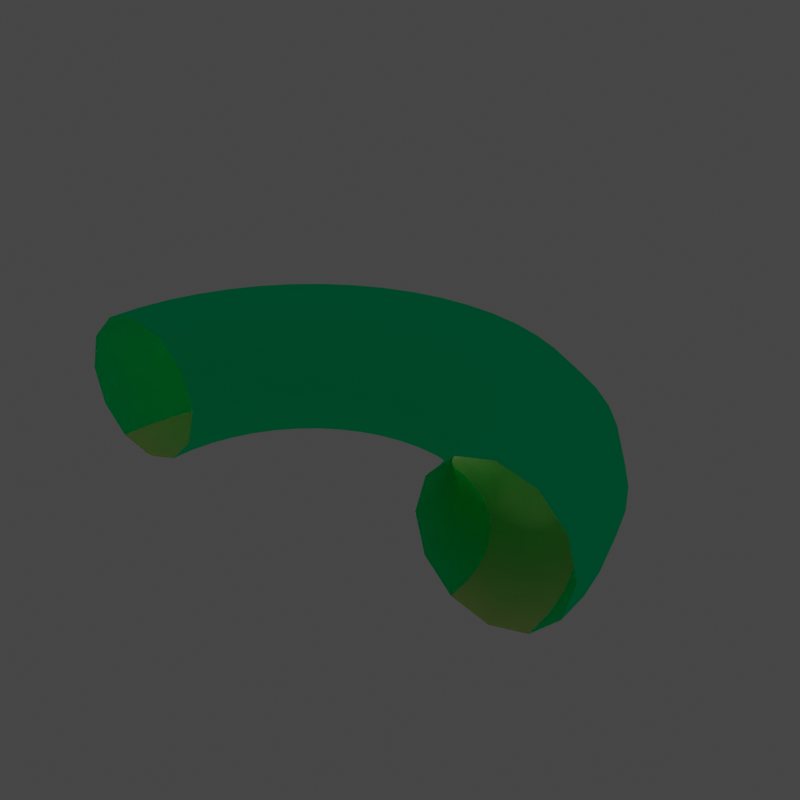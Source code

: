 # Source: room1.temp.001.blend  (saved by Blender 2.81.16; exported with 4.5.12 LTS)
import bpy
from mathutils import Matrix  # noqa: F401  (used for matrix-valued properties, if any)

bpy.ops.wm.read_factory_settings(use_empty=True)
scene = bpy.context.scene
scene.name = 'Scene'

# ---- collections
col_collection = bpy.data.collections.new('Collection'); scene.collection.children.link(col_collection)

# ---- materials (node trees are filled in below, after node groups)
mat_walls = bpy.data.materials.new('walls')
mat_walls.use_transparent_shadow = False
mat_walls.diffuse_color = (0.1107, 0.1011, 0.07545, 1.0)
mat_floor = bpy.data.materials.new('floor')
mat_floor.use_transparent_shadow = False
mat_floor.diffuse_color = (1.0, 1.0, 1.0, 1.0)

# ---- material node trees
mat_walls.use_nodes = True; mat_walls.node_tree.nodes.clear()
_N = mat_walls.node_tree.nodes; _L = mat_walls.node_tree.links
n0 = _N.new('ShaderNodeOutputMaterial'); n0.name = 'Material Output'; n0.location = (1250, 0)
n1 = _N.new('ShaderNodeBsdfPrincipled'); n1.name = 'Principled BSDF'; n1.location = (0, 0)
n1.distribution = 'GGX'
n1.subsurface_method = 'BURLEY'
n1.inputs[0].default_value = (0.0, 1.0, 0.3897, 1.0)
n1.inputs[2].default_value = 0.1195
n1.inputs[3].default_value = 1.45
n1.inputs[13].default_value = 0.0
n1.inputs[27].default_value = (0.0, 0.0, 0.0, 1.0)
n1.inputs[28].default_value = 1.0
_L.new(n1.outputs[0], n0.inputs[0])
n0.is_active_output = True
mat_floor.use_nodes = True; mat_floor.node_tree.nodes.clear()
_N = mat_floor.node_tree.nodes; _L = mat_floor.node_tree.links
n0 = _N.new('ShaderNodeOutputMaterial'); n0.name = 'Material Output'; n0.location = (1250, 0)
n1 = _N.new('ShaderNodeBsdfPrincipled'); n1.name = 'Principled BSDF'; n1.location = (0, 0)
n1.distribution = 'GGX'
n1.subsurface_method = 'BURLEY'
n1.inputs[0].default_value = (1.0, 0.8778, 0.4048, 1.0)
n1.inputs[2].default_value = 0.6575
n1.inputs[3].default_value = 1.45
n1.inputs[13].default_value = 0.0
n1.inputs[27].default_value = (0.0, 0.0, 0.0, 1.0)
n1.inputs[28].default_value = 1.0
_L.new(n1.outputs[0], n0.inputs[0])
n0.is_active_output = True

# ---- world
world_world = bpy.data.worlds.new('World'); scene.world = world_world
world_world.use_nodes = True; world_world.node_tree.nodes.clear()
_N = world_world.node_tree.nodes; _L = world_world.node_tree.links
n0 = _N.new('ShaderNodeOutputWorld'); n0.name = 'World Output'; n0.location = (300, 300)
n1 = _N.new('ShaderNodeBackground'); n1.name = 'Background'; n1.location = (10, 300)
n1.inputs[0].default_value = (0.05088, 0.05088, 0.05088, 1.0)
_L.new(n1.outputs[0], n0.inputs[0])
n0.is_active_output = True
world_world.color = (0.05088, 0.05088, 0.05088)
world_world.use_sun_shadow = False
world_world.sun_shadow_jitter_overblur = 0.0

# ---- lights
light_point_004 = bpy.data.lights.new('Point.004', 'SPOT')
light_point_004.transmission_factor = 0.0
light_point_004.energy = 73.9
light_point_004.shadow_soft_size = 0.25
light_point_004.shadow_maximum_resolution = 0.006
light_point_004.use_absolute_resolution = True
light_point_004.spot_size = 0.6024
light_point_009 = bpy.data.lights.new('Point.009', 'POINT')
light_point_009.transmission_factor = 0.0
light_point_009.energy = 206.3
light_point_009.shadow_soft_size = 0.25
light_point_009.shadow_maximum_resolution = 0.006
light_point_009.use_absolute_resolution = True
light_point_012 = bpy.data.lights.new('Point.012', 'SPOT')
light_point_012.transmission_factor = 0.0
light_point_012.cutoff_distance = 50.86
light_point_012.energy = 120.0
light_point_012.shadow_soft_size = 1.37
light_point_012.shadow_maximum_resolution = 0.006
light_point_012.use_absolute_resolution = True
light_point_012.spot_blend = 0.3141
light_point_012.spot_size = 0.6024
light_point_013 = bpy.data.lights.new('Point.013', 'SPOT')
light_point_013.transmission_factor = 0.0
light_point_013.energy = 71.5
light_point_013.shadow_soft_size = 0.25
light_point_013.shadow_maximum_resolution = 0.006
light_point_013.use_absolute_resolution = True
light_point_013.spot_size = 0.6024
light_point_017 = bpy.data.lights.new('Point.017', 'SPOT')
light_point_017.transmission_factor = 0.0
light_point_017.energy = 73.9
light_point_017.shadow_soft_size = 0.25
light_point_017.shadow_maximum_resolution = 0.006
light_point_017.use_absolute_resolution = True
light_point_017.spot_size = 0.6024
light_point_000 = bpy.data.lights.new('Point.000', 'SPOT')
light_point_000.transmission_factor = 0.0
light_point_000.energy = 73.9
light_point_000.shadow_soft_size = 0.25
light_point_000.shadow_maximum_resolution = 0.006
light_point_000.use_absolute_resolution = True
light_point_000.spot_size = 0.6024
light_point_001 = bpy.data.lights.new('Point.001', 'SPOT')
light_point_001.transmission_factor = 0.0
light_point_001.energy = 77.7
light_point_001.shadow_soft_size = 0.25
light_point_001.shadow_maximum_resolution = 0.006
light_point_001.use_absolute_resolution = True
light_point_001.spot_blend = 0.3141
light_point_001.spot_size = 0.6024
light_point_002 = bpy.data.lights.new('Point.002', 'SPOT')
light_point_002.transmission_factor = 0.0
light_point_002.energy = 71.5
light_point_002.shadow_soft_size = 0.25
light_point_002.shadow_maximum_resolution = 0.006
light_point_002.use_absolute_resolution = True
light_point_002.spot_size = 0.6024
light_point_003 = bpy.data.lights.new('Point.003', 'POINT')
light_point_003.transmission_factor = 0.0
light_point_003.energy = 206.3
light_point_003.shadow_soft_size = 0.25
light_point_003.shadow_maximum_resolution = 0.006
light_point_003.use_absolute_resolution = True
light_point_005 = bpy.data.lights.new('Point.005', 'POINT')
light_point_005.transmission_factor = 0.0
light_point_005.energy = 206.3
light_point_005.shadow_soft_size = 0.25
light_point_005.shadow_maximum_resolution = 0.006
light_point_005.use_absolute_resolution = True
light_point_006 = bpy.data.lights.new('Point.006', 'POINT')
light_point_006.transmission_factor = 0.0
light_point_006.energy = 206.3
light_point_006.shadow_soft_size = 0.25
light_point_006.shadow_maximum_resolution = 0.006
light_point_006.use_absolute_resolution = True

# ---- meshes
me_torus = bpy.data.meshes.new('Torus')
me_torus.from_pydata([(1.63, 0.0, 0.0), (1.572, 0.0, 0.215), (1.415, 0.0, 0.3724), (1.2, 0.0, 0.43), (0.985, 0.0, 0.3724), (0.8276, 0.0, 0.215), (0.77, 0.0, 5.266e-17), (0.8276, 0.0, -0.215), (0.985, 0.0, -0.3724), (1.2, 0.0, -0.43), (1.415, 0.0, -0.3724), (1.572, 0.0, -0.215), (-1.63, 1.425e-07, 0.0), (-1.572, 1.375e-07, 0.215), (-1.415, 1.237e-07, 0.3724), (-1.2, 1.049e-07, 0.43), (-0.985, 8.611e-08, 0.3724), (-0.8276, 7.235e-08, 0.215), (-0.77, 6.732e-08, 5.266e-17), (-0.8276, 7.235e-08, -0.215), (-0.985, 8.611e-08, -0.3724), (-1.2, 1.049e-07, -0.43), (-1.415, 1.237e-07, -0.3724), (-1.572, 1.375e-07, -0.215), (-1.616, -0.2128, 0.0), (-1.559, -0.2052, 0.215), (-1.403, -0.1847, 0.3724), (-1.19, -0.1566, 0.43), (-0.9766, -0.1286, 0.3724), (-0.8205, -0.108, 0.215), (-0.7634, -0.1005, 5.266e-17), (-0.8205, -0.108, -0.215), (-0.9766, -0.1286, -0.3724), (-1.19, -0.1566, -0.43), (-1.403, -0.1847, -0.3724), (-1.559, -0.2052, -0.215), (-1.574, -0.4219, 0.0), (-1.519, -0.407, 0.215), (-1.367, -0.3662, 0.3724), (-1.159, -0.3106, 0.43), (-0.9514, -0.2549, 0.3724), (-0.7994, -0.2142, 0.215), (-0.7438, -0.1993, 5.266e-17), (-0.7994, -0.2142, -0.215), (-0.9514, -0.2549, -0.3724), (-1.159, -0.3106, -0.43), (-1.367, -0.3662, -0.3724), (-1.519, -0.407, -0.215), (-1.506, -0.6238, 0.0), (-1.453, -0.6017, 0.215), (-1.307, -0.5415, 0.3724), (-1.109, -0.4592, 0.43), (-0.91, -0.3769, 0.3724), (-0.7646, -0.3167, 0.215), (-0.7114, -0.2947, 5.266e-17), (-0.7646, -0.3167, -0.215), (-0.91, -0.3769, -0.3724), (-1.109, -0.4592, -0.43), (-1.307, -0.5415, -0.3724), (-1.453, -0.6017, -0.215), (-1.412, -0.815, 0.0), (-1.362, -0.7862, 0.215), (-1.225, -0.7075, 0.3724), (-1.039, -0.6, 0.43), (-0.853, -0.4925, 0.3724), (-0.7167, -0.4138, 0.215), (-0.6668, -0.385, 5.266e-17), (-0.7167, -0.4138, -0.215), (-0.853, -0.4925, -0.3724), (-1.039, -0.6, -0.43), (-1.225, -0.7075, -0.3724), (-1.362, -0.7862, -0.215), (-1.293, -0.9923, 0.0), (-1.247, -0.9572, 0.215), (-1.123, -0.8614, 0.3724), (-0.952, -0.7305, 0.43), (-0.7815, -0.5996, 0.3724), (-0.6566, -0.5038, 0.215), (-0.6109, -0.4687, 5.266e-17), (-0.6566, -0.5038, -0.215), (-0.7815, -0.5996, -0.3724), (-0.952, -0.7305, -0.43), (-1.123, -0.8614, -0.3724), (-1.247, -0.9572, -0.215), (-1.153, -1.153, 0.0), (-1.112, -1.112, 0.215), (-1.001, -1.001, 0.3724), (-0.8485, -0.8485, 0.43), (-0.6965, -0.6965, 0.3724), (-0.5852, -0.5852, 0.215), (-0.5445, -0.5445, 5.266e-17), (-0.5852, -0.5852, -0.215), (-0.6965, -0.6965, -0.3724), (-0.8485, -0.8485, -0.43), (-1.001, -1.001, -0.3724), (-1.112, -1.112, -0.215), (-0.9923, -1.293, 0.0), (-0.9572, -1.247, 0.215), (-0.8614, -1.123, 0.3724), (-0.7305, -0.952, 0.43), (-0.5996, -0.7815, 0.3724), (-0.5038, -0.6566, 0.215), (-0.4687, -0.6109, 5.266e-17), (-0.5038, -0.6566, -0.215), (-0.5996, -0.7815, -0.3724), (-0.7305, -0.952, -0.43), (-0.8614, -1.123, -0.3724), (-0.9572, -1.247, -0.215), (-0.815, -1.412, 0.0), (-0.7862, -1.362, 0.215), (-0.7075, -1.225, 0.3724), (-0.6, -1.039, 0.43), (-0.4925, -0.853, 0.3724), (-0.4138, -0.7167, 0.215), (-0.385, -0.6668, 5.266e-17), (-0.4138, -0.7167, -0.215), (-0.4925, -0.853, -0.3724), (-0.6, -1.039, -0.43), (-0.7075, -1.225, -0.3724), (-0.7862, -1.362, -0.215), (-0.6238, -1.506, 0.0), (-0.6017, -1.453, 0.215), (-0.5415, -1.307, 0.3724), (-0.4592, -1.109, 0.43), (-0.3769, -0.91, 0.3724), (-0.3167, -0.7646, 0.215), (-0.2947, -0.7114, 5.266e-17), (-0.3167, -0.7646, -0.215), (-0.3769, -0.91, -0.3724), (-0.4592, -1.109, -0.43), (-0.5415, -1.307, -0.3724), (-0.6017, -1.453, -0.215), (-0.4219, -1.574, 0.0), (-0.407, -1.519, 0.215), (-0.3662, -1.367, 0.3724), (-0.3106, -1.159, 0.43), (-0.2549, -0.9514, 0.3724), (-0.2142, -0.7994, 0.215), (-0.1993, -0.7438, 5.266e-17), (-0.2142, -0.7994, -0.215), (-0.2549, -0.9514, -0.3724), (-0.3106, -1.159, -0.43), (-0.3662, -1.367, -0.3724), (-0.407, -1.519, -0.215), (-0.2128, -1.616, 0.0), (-0.2052, -1.559, 0.215), (-0.1847, -1.403, 0.3724), (-0.1566, -1.19, 0.43), (-0.1286, -0.9766, 0.3724), (-0.108, -0.8205, 0.215), (-0.1005, -0.7634, 5.266e-17), (-0.108, -0.8205, -0.215), (-0.1286, -0.9766, -0.3724), (-0.1566, -1.19, -0.43), (-0.1847, -1.403, -0.3724), (-0.2052, -1.559, -0.215), (1.231e-07, -1.63, 0.0), (1.187e-07, -1.572, 0.215), (1.068e-07, -1.415, 0.3724), (9.06e-08, -1.2, 0.43), (7.437e-08, -0.985, 0.3724), (6.248e-08, -0.8276, 0.215), (5.813e-08, -0.77, 5.266e-17), (6.248e-08, -0.8276, -0.215), (7.437e-08, -0.985, -0.3724), (9.06e-08, -1.2, -0.43), (1.068e-07, -1.415, -0.3724), (1.187e-07, -1.572, -0.215), (0.2128, -1.616, 0.0), (0.2052, -1.559, 0.215), (0.1847, -1.403, 0.3724), (0.1566, -1.19, 0.43), (0.1286, -0.9766, 0.3724), (0.108, -0.8205, 0.215), (0.1005, -0.7634, 5.266e-17), (0.108, -0.8205, -0.215), (0.1286, -0.9766, -0.3724), (0.1566, -1.19, -0.43), (0.1847, -1.403, -0.3724), (0.2052, -1.559, -0.215), (0.4219, -1.574, 0.0), (0.407, -1.519, 0.215), (0.3662, -1.367, 0.3724), (0.3106, -1.159, 0.43), (0.2549, -0.9514, 0.3724), (0.2142, -0.7994, 0.215), (0.1993, -0.7438, 5.266e-17), (0.2142, -0.7994, -0.215), (0.2549, -0.9514, -0.3724), (0.3106, -1.159, -0.43), (0.3662, -1.367, -0.3724), (0.407, -1.519, -0.215), (0.6238, -1.506, 0.0), (0.6017, -1.453, 0.215), (0.5415, -1.307, 0.3724), (0.4592, -1.109, 0.43), (0.3769, -0.91, 0.3724), (0.3167, -0.7646, 0.215), (0.2947, -0.7114, 5.266e-17), (0.3167, -0.7646, -0.215), (0.3769, -0.91, -0.3724), (0.4592, -1.109, -0.43), (0.5415, -1.307, -0.3724), (0.6017, -1.453, -0.215), (0.815, -1.412, 0.0), (0.7862, -1.362, 0.215), (0.7075, -1.225, 0.3724), (0.6, -1.039, 0.43), (0.4925, -0.853, 0.3724), (0.4138, -0.7167, 0.215), (0.385, -0.6668, 5.266e-17), (0.4138, -0.7167, -0.215), (0.4925, -0.853, -0.3724), (0.6, -1.039, -0.43), (0.7075, -1.225, -0.3724), (0.7862, -1.362, -0.215), (0.9923, -1.293, 0.0), (0.9572, -1.247, 0.215), (0.8614, -1.123, 0.3724), (0.7305, -0.952, 0.43), (0.5996, -0.7815, 0.3724), (0.5038, -0.6566, 0.215), (0.4687, -0.6109, 5.266e-17), (0.5038, -0.6566, -0.215), (0.5996, -0.7815, -0.3724), (0.7305, -0.952, -0.43), (0.8614, -1.123, -0.3724), (0.9572, -1.247, -0.215), (1.153, -1.153, 0.0), (1.112, -1.112, 0.215), (1.001, -1.001, 0.3724), (0.8485, -0.8485, 0.43), (0.6965, -0.6965, 0.3724), (0.5852, -0.5852, 0.215), (0.5445, -0.5445, 5.266e-17), (0.5852, -0.5852, -0.215), (0.6965, -0.6965, -0.3724), (0.8485, -0.8485, -0.43), (1.001, -1.001, -0.3724), (1.112, -1.112, -0.215), (1.293, -0.9923, 0.0), (1.247, -0.9572, 0.215), (1.123, -0.8614, 0.3724), (0.952, -0.7305, 0.43), (0.7815, -0.5996, 0.3724), (0.6566, -0.5038, 0.215), (0.6109, -0.4687, 5.266e-17), (0.6566, -0.5038, -0.215), (0.7815, -0.5996, -0.3724), (0.952, -0.7305, -0.43), (1.123, -0.8614, -0.3724), (1.247, -0.9572, -0.215), (1.412, -0.815, 0.0), (1.362, -0.7862, 0.215), (1.225, -0.7075, 0.3724), (1.039, -0.6, 0.43), (0.853, -0.4925, 0.3724), (0.7167, -0.4138, 0.215), (0.6668, -0.385, 5.266e-17), (0.7167, -0.4138, -0.215), (0.853, -0.4925, -0.3724), (1.039, -0.6, -0.43), (1.225, -0.7075, -0.3724), (1.362, -0.7862, -0.215), (1.506, -0.6238, 0.0), (1.453, -0.6017, 0.215), (1.307, -0.5415, 0.3724), (1.109, -0.4592, 0.43), (0.91, -0.3769, 0.3724), (0.7646, -0.3167, 0.215), (0.7114, -0.2947, 5.266e-17), (0.7646, -0.3167, -0.215), (0.91, -0.3769, -0.3724), (1.109, -0.4592, -0.43), (1.307, -0.5415, -0.3724), (1.453, -0.6017, -0.215), (1.574, -0.4219, 0.0), (1.519, -0.407, 0.215), (1.367, -0.3662, 0.3724), (1.159, -0.3106, 0.43), (0.9514, -0.2549, 0.3724), (0.7994, -0.2142, 0.215), (0.7438, -0.1993, 5.266e-17), (0.7994, -0.2142, -0.215), (0.9514, -0.2549, -0.3724), (1.159, -0.3106, -0.43), (1.367, -0.3662, -0.3724), (1.519, -0.407, -0.215), (1.616, -0.2128, 0.0), (1.559, -0.2052, 0.215), (1.403, -0.1847, 0.3724), (1.19, -0.1566, 0.43), (0.9766, -0.1286, 0.3724), (0.8205, -0.108, 0.215), (0.7634, -0.1005, 5.266e-17), (0.8205, -0.108, -0.215), (0.9766, -0.1286, -0.3724), (1.19, -0.1566, -0.43), (1.403, -0.1847, -0.3724), (1.559, -0.2052, -0.215)], [], [(12, 13, 25, 24), (13, 14, 26, 25), (14, 15, 27, 26), (15, 16, 28, 27), (16, 17, 29, 28), (17, 18, 30, 29), (18, 19, 31, 30), (19, 20, 32, 31), (20, 21, 33, 32), (21, 22, 34, 33), (22, 23, 35, 34), (23, 12, 24, 35), (24, 25, 37, 36), (25, 26, 38, 37), (26, 27, 39, 38), (27, 28, 40, 39), (28, 29, 41, 40), (29, 30, 42, 41), (30, 31, 43, 42), (31, 32, 44, 43), (32, 33, 45, 44), (33, 34, 46, 45), (34, 35, 47, 46), (35, 24, 36, 47), (36, 37, 49, 48), (37, 38, 50, 49), (38, 39, 51, 50), (39, 40, 52, 51), (40, 41, 53, 52), (41, 42, 54, 53), (42, 43, 55, 54), (43, 44, 56, 55), (44, 45, 57, 56), (45, 46, 58, 57), (46, 47, 59, 58), (47, 36, 48, 59), (48, 49, 61, 60), (49, 50, 62, 61), (50, 51, 63, 62), (51, 52, 64, 63), (52, 53, 65, 64), (53, 54, 66, 65), (54, 55, 67, 66), (55, 56, 68, 67), (56, 57, 69, 68), (57, 58, 70, 69), (58, 59, 71, 70), (59, 48, 60, 71), (60, 61, 73, 72), (61, 62, 74, 73), (62, 63, 75, 74), (63, 64, 76, 75), (64, 65, 77, 76), (65, 66, 78, 77), (66, 67, 79, 78), (67, 68, 80, 79), (68, 69, 81, 80), (69, 70, 82, 81), (70, 71, 83, 82), (71, 60, 72, 83), (72, 73, 85, 84), (73, 74, 86, 85), (74, 75, 87, 86), (75, 76, 88, 87), (76, 77, 89, 88), (77, 78, 90, 89), (78, 79, 91, 90), (79, 80, 92, 91), (80, 81, 93, 92), (81, 82, 94, 93), (82, 83, 95, 94), (83, 72, 84, 95), (84, 85, 97, 96), (85, 86, 98, 97), (86, 87, 99, 98), (87, 88, 100, 99), (88, 89, 101, 100), (89, 90, 102, 101), (90, 91, 103, 102), (91, 92, 104, 103), (92, 93, 105, 104), (93, 94, 106, 105), (94, 95, 107, 106), (95, 84, 96, 107), (96, 97, 109, 108), (97, 98, 110, 109), (98, 99, 111, 110), (99, 100, 112, 111), (100, 101, 113, 112), (101, 102, 114, 113), (102, 103, 115, 114), (103, 104, 116, 115), (104, 105, 117, 116), (105, 106, 118, 117), (106, 107, 119, 118), (107, 96, 108, 119), (108, 109, 121, 120), (109, 110, 122, 121), (110, 111, 123, 122), (111, 112, 124, 123), (112, 113, 125, 124), (113, 114, 126, 125), (114, 115, 127, 126), (115, 116, 128, 127), (116, 117, 129, 128), (117, 118, 130, 129), (118, 119, 131, 130), (119, 108, 120, 131), (120, 121, 133, 132), (121, 122, 134, 133), (122, 123, 135, 134), (123, 124, 136, 135), (124, 125, 137, 136), (125, 126, 138, 137), (126, 127, 139, 138), (127, 128, 140, 139), (128, 129, 141, 140), (129, 130, 142, 141), (130, 131, 143, 142), (131, 120, 132, 143), (132, 133, 145, 144), (133, 134, 146, 145), (134, 135, 147, 146), (135, 136, 148, 147), (136, 137, 149, 148), (137, 138, 150, 149), (138, 139, 151, 150), (139, 140, 152, 151), (140, 141, 153, 152), (141, 142, 154, 153), (142, 143, 155, 154), (143, 132, 144, 155), (144, 145, 157, 156), (145, 146, 158, 157), (146, 147, 159, 158), (147, 148, 160, 159), (148, 149, 161, 160), (149, 150, 162, 161), (150, 151, 163, 162), (151, 152, 164, 163), (152, 153, 165, 164), (153, 154, 166, 165), (154, 155, 167, 166), (155, 144, 156, 167), (156, 157, 169, 168), (157, 158, 170, 169), (158, 159, 171, 170), (159, 160, 172, 171), (160, 161, 173, 172), (161, 162, 174, 173), (162, 163, 175, 174), (163, 164, 176, 175), (164, 165, 177, 176), (165, 166, 178, 177), (166, 167, 179, 178), (167, 156, 168, 179), (168, 169, 181, 180), (169, 170, 182, 181), (170, 171, 183, 182), (171, 172, 184, 183), (172, 173, 185, 184), (173, 174, 186, 185), (174, 175, 187, 186), (175, 176, 188, 187), (176, 177, 189, 188), (177, 178, 190, 189), (178, 179, 191, 190), (179, 168, 180, 191), (180, 181, 193, 192), (181, 182, 194, 193), (182, 183, 195, 194), (183, 184, 196, 195), (184, 185, 197, 196), (185, 186, 198, 197), (186, 187, 199, 198), (187, 188, 200, 199), (188, 189, 201, 200), (189, 190, 202, 201), (190, 191, 203, 202), (191, 180, 192, 203), (192, 193, 205, 204), (193, 194, 206, 205), (194, 195, 207, 206), (195, 196, 208, 207), (196, 197, 209, 208), (197, 198, 210, 209), (198, 199, 211, 210), (199, 200, 212, 211), (200, 201, 213, 212), (201, 202, 214, 213), (202, 203, 215, 214), (203, 192, 204, 215), (204, 205, 217, 216), (205, 206, 218, 217), (206, 207, 219, 218), (207, 208, 220, 219), (208, 209, 221, 220), (209, 210, 222, 221), (210, 211, 223, 222), (211, 212, 224, 223), (212, 213, 225, 224), (213, 214, 226, 225), (214, 215, 227, 226), (215, 204, 216, 227), (216, 217, 229, 228), (217, 218, 230, 229), (218, 219, 231, 230), (219, 220, 232, 231), (220, 221, 233, 232), (221, 222, 234, 233), (222, 223, 235, 234), (223, 224, 236, 235), (224, 225, 237, 236), (225, 226, 238, 237), (226, 227, 239, 238), (227, 216, 228, 239), (228, 229, 241, 240), (229, 230, 242, 241), (230, 231, 243, 242), (231, 232, 244, 243), (232, 233, 245, 244), (233, 234, 246, 245), (234, 235, 247, 246), (235, 236, 248, 247), (236, 237, 249, 248), (237, 238, 250, 249), (238, 239, 251, 250), (239, 228, 240, 251), (240, 241, 253, 252), (241, 242, 254, 253), (242, 243, 255, 254), (243, 244, 256, 255), (244, 245, 257, 256), (245, 246, 258, 257), (246, 247, 259, 258), (247, 248, 260, 259), (248, 249, 261, 260), (249, 250, 262, 261), (250, 251, 263, 262), (251, 240, 252, 263), (252, 253, 265, 264), (253, 254, 266, 265), (254, 255, 267, 266), (255, 256, 268, 267), (256, 257, 269, 268), (257, 258, 270, 269), (258, 259, 271, 270), (259, 260, 272, 271), (260, 261, 273, 272), (261, 262, 274, 273), (262, 263, 275, 274), (263, 252, 264, 275), (264, 265, 277, 276), (265, 266, 278, 277), (266, 267, 279, 278), (267, 268, 280, 279), (268, 269, 281, 280), (269, 270, 282, 281), (270, 271, 283, 282), (271, 272, 284, 283), (272, 273, 285, 284), (273, 274, 286, 285), (274, 275, 287, 286), (275, 264, 276, 287), (276, 277, 289, 288), (277, 278, 290, 289), (278, 279, 291, 290), (279, 280, 292, 291), (280, 281, 293, 292), (281, 282, 294, 293), (282, 283, 295, 294), (283, 284, 296, 295), (284, 285, 297, 296), (285, 286, 298, 297), (286, 287, 299, 298), (287, 276, 288, 299), (288, 289, 1, 0), (289, 290, 2, 1), (290, 291, 3, 2), (291, 292, 4, 3), (292, 293, 5, 4), (293, 294, 6, 5), (294, 295, 7, 6), (295, 296, 8, 7), (296, 297, 9, 8), (297, 298, 10, 9), (298, 299, 11, 10), (299, 288, 0, 11)])
me_torus.polygons.foreach_set('use_smooth', [True] * 288)
me_torus.polygons.foreach_set('material_index', [0, 0, 1, 1, 0, 0, 0, 0, 0, 0, 0, 0, 0, 0, 1, 1, 0, 0, 0, 0, 0, 0, 0, 0, 0, 0, 1, 1, 0, 0, 0, 0, 0, 0, 0, 0, 0, 0, 1, 1, 0, 0, 0, 0, 0, 0, 0, 0, 0, 0, 1, 1, 0, 0, 0, 0, 0, 0, 0, 0, 0, 0, 1, 1, 0, 0, 0, 0, 0, 0, 0, 0, 0, 0, 1, 1, 0, 0, 0, 0, 0, 0, 0, 0, 0, 0, 1, 1, 0, 0, 0, 0, 0, 0, 0, 0, 0, 0, 1, 1, 0, 0, 0, 0, 0, 0, 0, 0, 0, 0, 1, 1, 0, 0, 0, 0, 0, 0, 0, 0, 0, 0, 1, 1, 0, 0, 0, 0, 0, 0, 0, 0, 0, 0, 1, 1, 0, 0, 0, 0, 0, 0, 0, 0, 0, 0, 1, 1, 0, 0, 0, 0, 0, 0, 0, 0, 0, 0, 1, 1, 0, 0, 0, 0, 0, 0, 0, 0, 0, 0, 1, 1, 0, 0, 0, 0, 0, 0, 0, 0, 0, 0, 1, 1, 0, 0, 0, 0, 0, 0, 0, 0, 0, 0, 1, 1, 0, 0, 0, 0, 0, 0, 0, 0, 0, 0, 1, 1, 0, 0, 0, 0, 0, 0, 0, 0, 0, 0, 1, 1, 0, 0, 0, 0, 0, 0, 0, 0, 0, 0, 1, 1, 0, 0, 0, 0, 0, 0, 0, 0, 0, 0, 1, 1, 0, 0, 0, 0, 0, 0, 0, 0, 0, 0, 1, 1, 0, 0, 0, 0, 0, 0, 0, 0, 0, 0, 1, 1, 0, 0, 0, 0, 0, 0, 0, 0, 0, 0, 1, 1, 0, 0, 0, 0, 0, 0, 0, 0])
_uv = me_torus.uv_layers.new(name='UVMap')
_uv.uv.foreach_set('vector', [0.3661, 0.5049, 0.366, 0.5049, 0.3661, 0.5049, 0.3661, 0.5049, 0.366, 0.5049, 0.366, 0.5049, 0.366, 0.5048, 0.3661, 0.5049, 0.366, 0.5049, 0.366, 0.5048, 0.366, 0.5048, 0.366, 0.5048, 0.366, 0.5048, 0.3659, 0.5048, 0.3659, 0.5048, 0.366, 0.5048, 0.3659, 0.5048, 0.3659, 0.5049, 0.3659, 0.5048, 0.3659, 0.5048, 0.3659, 0.5049, 0.3659, 0.5049, 0.3658, 0.5049, 0.3659, 0.5048, 0.3659, 0.5049, 0.3659, 0.505, 0.3659, 0.505, 0.3658, 0.5049, 0.3659, 0.505, 0.3659, 0.505, 0.3659, 0.5051, 0.3659, 0.505, 0.3659, 0.505, 0.366, 0.505, 0.366, 0.505, 0.3659, 0.5051, 0.366, 0.505, 0.366, 0.505, 0.3661, 0.505, 0.366, 0.505, 0.366, 0.505, 0.3661, 0.5049, 0.3661, 0.505, 0.3661, 0.505, 0.3661, 0.5049, 0.3661, 0.5049, 0.3661, 0.5049, 0.3661, 0.505, 0.3661, 0.5049, 0.3661, 0.5049, 0.3661, 0.5048, 0.3662, 0.5049, 0.3661, 0.5049, 0.366, 0.5048, 0.3661, 0.5048, 0.3661, 0.5048, 0.366, 0.5048, 0.366, 0.5048, 0.366, 0.5047, 0.3661, 0.5048, 0.366, 0.5048, 0.3659, 0.5048, 0.3659, 0.5047, 0.366, 0.5047, 0.3659, 0.5048, 0.3659, 0.5048, 0.3658, 0.5048, 0.3659, 0.5047, 0.3659, 0.5048, 0.3658, 0.5049, 0.3658, 0.5049, 0.3658, 0.5048, 0.3658, 0.5049, 0.3659, 0.505, 0.3658, 0.5051, 0.3658, 0.5049, 0.3659, 0.505, 0.3659, 0.5051, 0.3659, 0.5051, 0.3658, 0.5051, 0.3659, 0.5051, 0.366, 0.505, 0.366, 0.5051, 0.3659, 0.5051, 0.366, 0.505, 0.3661, 0.505, 0.3661, 0.505, 0.366, 0.5051, 0.3661, 0.505, 0.3661, 0.505, 0.3661, 0.505, 0.3661, 0.505, 0.3661, 0.505, 0.3661, 0.5049, 0.3662, 0.5049, 0.3661, 0.505, 0.3662, 0.5049, 0.3661, 0.5048, 0.3662, 0.5048, 0.3662, 0.5049, 0.3661, 0.5048, 0.3661, 0.5048, 0.3661, 0.5047, 0.3662, 0.5048, 0.3661, 0.5048, 0.366, 0.5047, 0.366, 0.5047, 0.3661, 0.5047, 0.366, 0.5047, 0.3659, 0.5047, 0.3659, 0.5047, 0.366, 0.5047, 0.3659, 0.5047, 0.3658, 0.5048, 0.3657, 0.5048, 0.3659, 0.5047, 0.3658, 0.5048, 0.3658, 0.5049, 0.3657, 0.5049, 0.3657, 0.5048, 0.3658, 0.5049, 0.3658, 0.5051, 0.3658, 0.5051, 0.3657, 0.5049, 0.3658, 0.5051, 0.3659, 0.5051, 0.3659, 0.5052, 0.3658, 0.5051, 0.3659, 0.5051, 0.366, 0.5051, 0.3661, 0.5052, 0.3659, 0.5052, 0.366, 0.5051, 0.3661, 0.505, 0.3662, 0.5051, 0.3661, 0.5052, 0.3661, 0.505, 0.3661, 0.505, 0.3662, 0.505, 0.3662, 0.5051, 0.3661, 0.505, 0.3662, 0.5049, 0.3662, 0.5049, 0.3662, 0.505, 0.3662, 0.5049, 0.3662, 0.5048, 0.3663, 0.5047, 0.3663, 0.5049, 0.3662, 0.5048, 0.3661, 0.5047, 0.3662, 0.5046, 0.3663, 0.5047, 0.3661, 0.5047, 0.366, 0.5047, 0.366, 0.5045, 0.3662, 0.5046, 0.366, 0.5047, 0.3659, 0.5047, 0.3658, 0.5046, 0.366, 0.5045, 0.3659, 0.5047, 0.3657, 0.5048, 0.3656, 0.5047, 0.3658, 0.5046, 0.3657, 0.5048, 0.3657, 0.5049, 0.3656, 0.505, 0.3656, 0.5047, 0.3657, 0.5049, 0.3658, 0.5051, 0.3657, 0.5052, 0.3656, 0.505, 0.3658, 0.5051, 0.3659, 0.5052, 0.3659, 0.5053, 0.3657, 0.5052, 0.3659, 0.5052, 0.3661, 0.5052, 0.3661, 0.5053, 0.3659, 0.5053, 0.3661, 0.5052, 0.3662, 0.5051, 0.3663, 0.5052, 0.3661, 0.5053, 0.3662, 0.5051, 0.3662, 0.505, 0.3663, 0.505, 0.3663, 0.5052, 0.3662, 0.505, 0.3662, 0.5049, 0.3663, 0.5049, 0.3663, 0.505, 0.3663, 0.5049, 0.3663, 0.5047, 0.3664, 0.5047, 0.3665, 0.5049, 0.3663, 0.5047, 0.3662, 0.5046, 0.3663, 0.5045, 0.3664, 0.5047, 0.3662, 0.5046, 0.366, 0.5045, 0.3661, 0.5044, 0.3663, 0.5045, 0.366, 0.5045, 0.3658, 0.5046, 0.3658, 0.5044, 0.3661, 0.5044, 0.3658, 0.5046, 0.3656, 0.5047, 0.3655, 0.5046, 0.3658, 0.5044, 0.3656, 0.5047, 0.3656, 0.505, 0.3654, 0.505, 0.3655, 0.5046, 0.3656, 0.505, 0.3657, 0.5052, 0.3656, 0.5053, 0.3654, 0.505, 0.3657, 0.5052, 0.3659, 0.5053, 0.3659, 0.5055, 0.3656, 0.5053, 0.3659, 0.5053, 0.3661, 0.5053, 0.3662, 0.5054, 0.3659, 0.5055, 0.3661, 0.5053, 0.3663, 0.5052, 0.3664, 0.5052, 0.3662, 0.5054, 0.3663, 0.5052, 0.3663, 0.505, 0.3665, 0.5051, 0.3664, 0.5052, 0.3663, 0.505, 0.3663, 0.5049, 0.3665, 0.5049, 0.3665, 0.5051, 0.3665, 0.5049, 0.3664, 0.5047, 0.3666, 0.5045, 0.3667, 0.5048, 0.3664, 0.5047, 0.3663, 0.5045, 0.3664, 0.5043, 0.3666, 0.5045, 0.3663, 0.5045, 0.3661, 0.5044, 0.3661, 0.5042, 0.3664, 0.5043, 0.3661, 0.5044, 0.3658, 0.5044, 0.3657, 0.5042, 0.3661, 0.5042, 0.3658, 0.5044, 0.3655, 0.5046, 0.3653, 0.5045, 0.3657, 0.5042, 0.3655, 0.5046, 0.3654, 0.505, 0.3652, 0.505, 0.3653, 0.5045, 0.3654, 0.505, 0.3656, 0.5053, 0.3654, 0.5055, 0.3652, 0.505, 0.3656, 0.5053, 0.3659, 0.5055, 0.3659, 0.5057, 0.3654, 0.5055, 0.3659, 0.5055, 0.3662, 0.5054, 0.3663, 0.5056, 0.3659, 0.5057, 0.3662, 0.5054, 0.3664, 0.5052, 0.3666, 0.5054, 0.3663, 0.5056, 0.3664, 0.5052, 0.3665, 0.5051, 0.3667, 0.5051, 0.3666, 0.5054, 0.3665, 0.5051, 0.3665, 0.5049, 0.3667, 0.5048, 0.3667, 0.5051, 0.3667, 0.5048, 0.3666, 0.5045, 0.3669, 0.5044, 0.3671, 0.5048, 0.3666, 0.5045, 0.3664, 0.5043, 0.3666, 0.504, 0.3669, 0.5044, 0.3664, 0.5043, 0.3661, 0.5042, 0.3662, 0.5038, 0.3666, 0.504, 0.3661, 0.5042, 0.3657, 0.5042, 0.3656, 0.5039, 0.3662, 0.5038, 0.3657, 0.5042, 0.3653, 0.5045, 0.365, 0.5043, 0.3656, 0.5039, 0.3653, 0.5045, 0.3652, 0.505, 0.3649, 0.5051, 0.365, 0.5043, 0.3652, 0.505, 0.3654, 0.5055, 0.3652, 0.5058, 0.3649, 0.5051, 0.3654, 0.5055, 0.3659, 0.5057, 0.3659, 0.506, 0.3652, 0.5058, 0.3659, 0.5057, 0.3663, 0.5056, 0.3665, 0.5059, 0.3659, 0.506, 0.3663, 0.5056, 0.3666, 0.5054, 0.3668, 0.5056, 0.3665, 0.5059, 0.3666, 0.5054, 0.3667, 0.5051, 0.367, 0.5052, 0.3668, 0.5056, 0.3667, 0.5051, 0.3667, 0.5048, 0.3671, 0.5048, 0.367, 0.5052, 0.3671, 0.5048, 0.3669, 0.5044, 0.3673, 0.5041, 0.3675, 0.5047, 0.3669, 0.5044, 0.3666, 0.504, 0.3669, 0.5037, 0.3673, 0.5041, 0.3666, 0.504, 0.3662, 0.5038, 0.3663, 0.5034, 0.3669, 0.5037, 0.3662, 0.5038, 0.3656, 0.5039, 0.3654, 0.5034, 0.3663, 0.5034, 0.3656, 0.5039, 0.365, 0.5043, 0.3646, 0.504, 0.3654, 0.5034, 0.365, 0.5043, 0.3649, 0.5051, 0.3644, 0.5051, 0.3646, 0.504, 0.3649, 0.5051, 0.3652, 0.5058, 0.3649, 0.5061, 0.3644, 0.5051, 0.3652, 0.5058, 0.3659, 0.506, 0.3658, 0.5065, 0.3649, 0.5061, 0.3659, 0.506, 0.3665, 0.5059, 0.3667, 0.5063, 0.3658, 0.5065, 0.3665, 0.5059, 0.3668, 0.5056, 0.3672, 0.5059, 0.3667, 0.5063, 0.3668, 0.5056, 0.367, 0.5052, 0.3675, 0.5053, 0.3672, 0.5059, 0.367, 0.5052, 0.3671, 0.5048, 0.3675, 0.5047, 0.3675, 0.5053, 0.3675, 0.5047, 0.3673, 0.5041, 0.3679, 0.5038, 0.3682, 0.5046, 0.3673, 0.5041, 0.3669, 0.5037, 0.3673, 0.5031, 0.3679, 0.5038, 0.3669, 0.5037, 0.3663, 0.5034, 0.3664, 0.5027, 0.3673, 0.5031, 0.3663, 0.5034, 0.3654, 0.5034, 0.3652, 0.5028, 0.3664, 0.5027, 0.3654, 0.5034, 0.3646, 0.504, 0.3641, 0.5037, 0.3652, 0.5028, 0.3646, 0.504, 0.3644, 0.5051, 0.3637, 0.5052, 0.3641, 0.5037, 0.3644, 0.5051, 0.3649, 0.5061, 0.3644, 0.5066, 0.3637, 0.5052, 0.3649, 0.5061, 0.3658, 0.5065, 0.3658, 0.5072, 0.3644, 0.5066, 0.3658, 0.5065, 0.3667, 0.5063, 0.367, 0.5069, 0.3658, 0.5072, 0.3667, 0.5063, 0.3672, 0.5059, 0.3678, 0.5063, 0.367, 0.5069, 0.3672, 0.5059, 0.3675, 0.5053, 0.3682, 0.5054, 0.3678, 0.5063, 0.3675, 0.5053, 0.3675, 0.5047, 0.3682, 0.5046, 0.3682, 0.5054, 0.3682, 0.5046, 0.3679, 0.5038, 0.3688, 0.5033, 0.3691, 0.5045, 0.3679, 0.5038, 0.3673, 0.5031, 0.3679, 0.5024, 0.3688, 0.5033, 0.3673, 0.5031, 0.3664, 0.5027, 0.3666, 0.5018, 0.3679, 0.5024, 0.3664, 0.5027, 0.3652, 0.5028, 0.3649, 0.5019, 0.3666, 0.5018, 0.3652, 0.5028, 0.3641, 0.5037, 0.3633, 0.5031, 0.3649, 0.5019, 0.3641, 0.5037, 0.3637, 0.5052, 0.3627, 0.5053, 0.3633, 0.5031, 0.3637, 0.5052, 0.3644, 0.5066, 0.3638, 0.5074, 0.3627, 0.5053, 0.3644, 0.5066, 0.3658, 0.5072, 0.3657, 0.5082, 0.3638, 0.5074, 0.3658, 0.5072, 0.367, 0.5069, 0.3674, 0.5078, 0.3657, 0.5082, 0.367, 0.5069, 0.3678, 0.5063, 0.3686, 0.5068, 0.3674, 0.5078, 0.3678, 0.5063, 0.3682, 0.5054, 0.3691, 0.5056, 0.3686, 0.5068, 0.3682, 0.5054, 0.3682, 0.5046, 0.3691, 0.5045, 0.3691, 0.5056, 0.3691, 0.5045, 0.3688, 0.5033, 0.3699, 0.5026, 0.3705, 0.5042, 0.3688, 0.5033, 0.3679, 0.5024, 0.3687, 0.5013, 0.3699, 0.5026, 0.3679, 0.5024, 0.3666, 0.5018, 0.3668, 0.5004, 0.3687, 0.5013, 0.3666, 0.5018, 0.3649, 0.5019, 0.3644, 0.5006, 0.3668, 0.5004, 0.3649, 0.5019, 0.3633, 0.5031, 0.3621, 0.5024, 0.3644, 0.5006, 0.3633, 0.5031, 0.3627, 0.5053, 0.3614, 0.5055, 0.3621, 0.5024, 0.3627, 0.5053, 0.3638, 0.5074, 0.3629, 0.5084, 0.3614, 0.5055, 0.3638, 0.5074, 0.3657, 0.5082, 0.3656, 0.5095, 0.3629, 0.5084, 0.3657, 0.5082, 0.3674, 0.5078, 0.3681, 0.509, 0.3656, 0.5095, 0.3674, 0.5078, 0.3686, 0.5068, 0.3697, 0.5076, 0.3681, 0.509, 0.3686, 0.5068, 0.3691, 0.5056, 0.3704, 0.5059, 0.3697, 0.5076, 0.3691, 0.5056, 0.3691, 0.5045, 0.3705, 0.5042, 0.3704, 0.5059, 0.3705, 0.5042, 0.3699, 0.5026, 0.3716, 0.5016, 0.3724, 0.5039, 0.3699, 0.5026, 0.3687, 0.5013, 0.3699, 0.4997, 0.3716, 0.5016, 0.3687, 0.5013, 0.3668, 0.5004, 0.3672, 0.4985, 0.3699, 0.4997, 0.3668, 0.5004, 0.3644, 0.5006, 0.3637, 0.4988, 0.3672, 0.4985, 0.3644, 0.5006, 0.3621, 0.5024, 0.3604, 0.5014, 0.3637, 0.4988, 0.3621, 0.5024, 0.3614, 0.5055, 0.3594, 0.5058, 0.3604, 0.5014, 0.3614, 0.5055, 0.3629, 0.5084, 0.3616, 0.5099, 0.3594, 0.5058, 0.3629, 0.5084, 0.3656, 0.5095, 0.3655, 0.5115, 0.3616, 0.5099, 0.3656, 0.5095, 0.3681, 0.509, 0.369, 0.5107, 0.3655, 0.5115, 0.3681, 0.509, 0.3697, 0.5076, 0.3713, 0.5087, 0.369, 0.5107, 0.3697, 0.5076, 0.3704, 0.5059, 0.3724, 0.5064, 0.3713, 0.5087, 0.3704, 0.5059, 0.3705, 0.5042, 0.3724, 0.5039, 0.3724, 0.5064, 0.3724, 0.5039, 0.3716, 0.5016, 0.374, 0.5002, 0.3752, 0.5034, 0.3716, 0.5016, 0.3699, 0.4997, 0.3716, 0.4974, 0.374, 0.5002, 0.3699, 0.4997, 0.3672, 0.4985, 0.3677, 0.4957, 0.3716, 0.4974, 0.3672, 0.4985, 0.3637, 0.4988, 0.3627, 0.4962, 0.3677, 0.4957, 0.3637, 0.4988, 0.3604, 0.5014, 0.3581, 0.4999, 0.3627, 0.4962, 0.3604, 0.5014, 0.3594, 0.5058, 0.3567, 0.5063, 0.3581, 0.4999, 0.3594, 0.5058, 0.3616, 0.5099, 0.3598, 0.5121, 0.3567, 0.5063, 0.3616, 0.5099, 0.3655, 0.5115, 0.3654, 0.5143, 0.3598, 0.5121, 0.3655, 0.5115, 0.369, 0.5107, 0.3704, 0.5132, 0.3654, 0.5143, 0.369, 0.5107, 0.3713, 0.5087, 0.3736, 0.5104, 0.3704, 0.5132, 0.3713, 0.5087, 0.3724, 0.5064, 0.3751, 0.5069, 0.3736, 0.5104, 0.3724, 0.5064, 0.3724, 0.5039, 0.3752, 0.5034, 0.3751, 0.5069, 0.3752, 0.5034, 0.374, 0.5002, 0.3775, 0.4981, 0.3792, 0.5027, 0.374, 0.5002, 0.3716, 0.4974, 0.3739, 0.4941, 0.3775, 0.4981, 0.3716, 0.4974, 0.3677, 0.4957, 0.3683, 0.4917, 0.3739, 0.4941, 0.3677, 0.4957, 0.3627, 0.4962, 0.3612, 0.4925, 0.3683, 0.4917, 0.3627, 0.4962, 0.3581, 0.4999, 0.3547, 0.4978, 0.3612, 0.4925, 0.3581, 0.4999, 0.3567, 0.5063, 0.3527, 0.5069, 0.3547, 0.4978, 0.3567, 0.5063, 0.3598, 0.5121, 0.3572, 0.5151, 0.3527, 0.5069, 0.3598, 0.5121, 0.3654, 0.5143, 0.3651, 0.5183, 0.3572, 0.5151, 0.3654, 0.5143, 0.3704, 0.5132, 0.3723, 0.5167, 0.3651, 0.5183, 0.3704, 0.5132, 0.3736, 0.5104, 0.3769, 0.5127, 0.3723, 0.5167, 0.3736, 0.5104, 0.3751, 0.5069, 0.379, 0.5077, 0.3769, 0.5127, 0.3751, 0.5069, 0.3752, 0.5034, 0.3792, 0.5027, 0.379, 0.5077, 0.3792, 0.5027, 0.3775, 0.4981, 0.3824, 0.495, 0.3849, 0.5017, 0.3775, 0.4981, 0.3739, 0.4941, 0.3772, 0.4894, 0.3824, 0.495, 0.3739, 0.4941, 0.3683, 0.4917, 0.3692, 0.4861, 0.3772, 0.4894, 0.3683, 0.4917, 0.3612, 0.4925, 0.359, 0.4872, 0.3692, 0.4861, 0.3612, 0.4925, 0.3547, 0.4978, 0.3498, 0.4949, 0.359, 0.4872, 0.3547, 0.4978, 0.3527, 0.5069, 0.3471, 0.5078, 0.3498, 0.4949, 0.3527, 0.5069, 0.3572, 0.5151, 0.3535, 0.5195, 0.3471, 0.5078, 0.3572, 0.5151, 0.3651, 0.5183, 0.3648, 0.524, 0.3535, 0.5195, 0.3651, 0.5183, 0.3723, 0.5167, 0.375, 0.5218, 0.3648, 0.524, 0.3723, 0.5167, 0.3769, 0.5127, 0.3816, 0.516, 0.375, 0.5218, 0.3769, 0.5127, 0.379, 0.5077, 0.3847, 0.5089, 0.3816, 0.516, 0.379, 0.5077, 0.3792, 0.5027, 0.3849, 0.5017, 0.3847, 0.5089, 0.3849, 0.5017, 0.3824, 0.495, 0.3894, 0.4906, 0.393, 0.5002, 0.3824, 0.495, 0.3772, 0.4894, 0.3819, 0.4826, 0.3894, 0.4906, 0.3772, 0.4894, 0.3692, 0.4861, 0.3703, 0.478, 0.3819, 0.4826, 0.3692, 0.4861, 0.359, 0.4872, 0.3559, 0.4797, 0.3703, 0.478, 0.359, 0.4872, 0.3498, 0.4949, 0.343, 0.4908, 0.3559, 0.4797, 0.3498, 0.4949, 0.3471, 0.5078, 0.3392, 0.5091, 0.343, 0.4908, 0.3471, 0.5078, 0.3535, 0.5195, 0.3483, 0.5256, 0.3392, 0.5091, 0.3535, 0.5195, 0.3648, 0.524, 0.3644, 0.5322, 0.3483, 0.5256, 0.3648, 0.524, 0.375, 0.5218, 0.3789, 0.529, 0.3644, 0.5322, 0.375, 0.5218, 0.3816, 0.516, 0.3884, 0.5207, 0.3789, 0.529, 0.3816, 0.516, 0.3847, 0.5089, 0.3928, 0.5105, 0.3884, 0.5207, 0.3847, 0.5089, 0.3849, 0.5017, 0.393, 0.5002, 0.3928, 0.5105, 0.393, 0.5002, 0.3894, 0.4906, 0.3995, 0.4841, 0.4048, 0.498, 0.3894, 0.4906, 0.3819, 0.4826, 0.3885, 0.4727, 0.3995, 0.4841, 0.3819, 0.4826, 0.3703, 0.478, 0.3718, 0.4664, 0.3885, 0.4727, 0.3703, 0.478, 0.3559, 0.4797, 0.3513, 0.4692, 0.3718, 0.4664, 0.3559, 0.4797, 0.343, 0.4908, 0.3332, 0.4851, 0.3513, 0.4692, 0.343, 0.4908, 0.3392, 0.5091, 0.3281, 0.511, 0.3332, 0.4851, 0.3392, 0.5091, 0.3483, 0.5256, 0.3409, 0.5344, 0.3281, 0.511, 0.3483, 0.5256, 0.3644, 0.5322, 0.3636, 0.5438, 0.3409, 0.5344, 0.3644, 0.5322, 0.3789, 0.529, 0.3845, 0.5395, 0.3636, 0.5438, 0.3789, 0.529, 0.3884, 0.5207, 0.3981, 0.5275, 0.3845, 0.5395, 0.3884, 0.5207, 0.3928, 0.5105, 0.4046, 0.5129, 0.3981, 0.5275, 0.3928, 0.5105, 0.393, 0.5002, 0.4048, 0.498, 0.4046, 0.5129, 0.4048, 0.498, 0.3995, 0.4841, 0.4139, 0.4746, 0.4218, 0.4946, 0.3995, 0.4841, 0.3885, 0.4727, 0.3978, 0.4584, 0.4139, 0.4746, 0.3885, 0.4727, 0.3718, 0.4664, 0.3737, 0.4497, 0.3978, 0.4584, 0.3718, 0.4664, 0.3513, 0.4692, 0.3445, 0.4543, 0.3737, 0.4497, 0.3513, 0.4692, 0.3332, 0.4851, 0.3193, 0.4772, 0.3445, 0.4543, 0.3332, 0.4851, 0.3281, 0.511, 0.3125, 0.5137, 0.3193, 0.4772, 0.3281, 0.511, 0.3409, 0.5344, 0.3304, 0.5466, 0.3125, 0.5137, 0.3409, 0.5344, 0.3636, 0.5438, 0.3625, 0.5604, 0.3304, 0.5466, 0.3636, 0.5438, 0.3845, 0.5395, 0.3923, 0.5545, 0.3625, 0.5604, 0.3845, 0.5395, 0.3981, 0.5275, 0.4122, 0.5374, 0.3923, 0.5545, 0.3981, 0.5275, 0.4046, 0.5129, 0.4216, 0.5163, 0.4122, 0.5374, 0.4046, 0.5129, 0.4048, 0.498, 0.4218, 0.4946, 0.4216, 0.5163, 0.4218, 0.4946, 0.4139, 0.4746, 0.4347, 0.4604, 0.4467, 0.4895, 0.4139, 0.4746, 0.3978, 0.4584, 0.4108, 0.4373, 0.4347, 0.4604, 0.3978, 0.4584, 0.3737, 0.4497, 0.3758, 0.4257, 0.4108, 0.4373, 0.3737, 0.4497, 0.3445, 0.4543, 0.3344, 0.4335, 0.3758, 0.4257, 0.3445, 0.4543, 0.3193, 0.4772, 0.2997, 0.4664, 0.3344, 0.4335, 0.3193, 0.4772, 0.3125, 0.5137, 0.2907, 0.5175, 0.2997, 0.4664, 0.3125, 0.5137, 0.3304, 0.5466, 0.3155, 0.5637, 0.2907, 0.5175, 0.3304, 0.5466, 0.3625, 0.5604, 0.3605, 0.5839, 0.3155, 0.5637, 0.3625, 0.5604, 0.3923, 0.5545, 0.4034, 0.5763, 0.3605, 0.5839, 0.3923, 0.5545, 0.4122, 0.5374, 0.4325, 0.552, 0.4034, 0.5763, 0.4122, 0.5374, 0.4216, 0.5163, 0.4464, 0.5212, 0.4325, 0.552, 0.4216, 0.5163, 0.4218, 0.4946, 0.4467, 0.4895, 0.4464, 0.5212, 0.4467, 0.4895, 0.4347, 0.4604, 0.4649, 0.439, 0.4832, 0.4817, 0.4347, 0.4604, 0.4108, 0.4373, 0.429, 0.4062, 0.4649, 0.439, 0.4108, 0.4373, 0.3758, 0.4257, 0.3778, 0.3912, 0.429, 0.4062, 0.3758, 0.4257, 0.3344, 0.4335, 0.3193, 0.4045, 0.3778, 0.3912, 0.3344, 0.4335, 0.2997, 0.4664, 0.2722, 0.452, 0.3193, 0.4045, 0.2997, 0.4664, 0.2907, 0.5175, 0.2606, 0.5228, 0.2722, 0.452, 0.2907, 0.5175, 0.3155, 0.5637, 0.2944, 0.5873, 0.2606, 0.5228, 0.3155, 0.5637, 0.3605, 0.5839, 0.3569, 0.6173, 0.2944, 0.5873, 0.3605, 0.5839, 0.4034, 0.5763, 0.4187, 0.6081, 0.3569, 0.6173, 0.4034, 0.5763, 0.4325, 0.552, 0.462, 0.5737, 0.4187, 0.6081, 0.4325, 0.552, 0.4464, 0.5212, 0.4829, 0.5285, 0.462, 0.5737, 0.4464, 0.5212, 0.4467, 0.4895, 0.4832, 0.4817, 0.4829, 0.5285, 0.4832, 0.4817, 0.4649, 0.439, 0.5089, 0.4061, 0.5377, 0.4694, 0.4649, 0.439, 0.429, 0.4062, 0.4539, 0.3595, 0.5089, 0.4061, 0.429, 0.4062, 0.3778, 0.3912, 0.3784, 0.3414, 0.4539, 0.3595, 0.3778, 0.3912, 0.3193, 0.4045, 0.2965, 0.3645, 0.3784, 0.3414, 0.3193, 0.4045, 0.2722, 0.452, 0.2339, 0.4329, 0.2965, 0.3645, 0.2722, 0.452, 0.2606, 0.5228, 0.2195, 0.53, 0.2339, 0.4329, 0.2606, 0.5228, 0.2944, 0.5873, 0.2645, 0.6192, 0.2195, 0.53, 0.2944, 0.5873, 0.3569, 0.6173, 0.3503, 0.6645, 0.2645, 0.6192, 0.3569, 0.6173, 0.4187, 0.6081, 0.4397, 0.6552, 0.3503, 0.6645, 0.4187, 0.6081, 0.462, 0.5737, 0.505, 0.6067, 0.4397, 0.6552, 0.462, 0.5737, 0.4829, 0.5285, 0.5374, 0.5398, 0.505, 0.6067, 0.4829, 0.5285, 0.4832, 0.4817, 0.5377, 0.4694, 0.5374, 0.5398, 0.5377, 0.4694, 0.5089, 0.4061, 0.5737, 0.3538, 0.6208, 0.4494, 0.5089, 0.4061, 0.4539, 0.3595, 0.4871, 0.2883, 0.5737, 0.3538, 0.4539, 0.3595, 0.3784, 0.3414, 0.375, 0.2697, 0.4871, 0.2883, 0.3784, 0.3414, 0.2965, 0.3645, 0.2617, 0.3105, 0.375, 0.2697, 0.2965, 0.3645, 0.2339, 0.4329, 0.1813, 0.4088, 0.2617, 0.3105, 0.2339, 0.4329, 0.2195, 0.53, 0.1644, 0.5395, 0.1813, 0.4088, 0.2195, 0.53, 0.2645, 0.6192, 0.2222, 0.6614, 0.1644, 0.5395, 0.2645, 0.6192, 0.3503, 0.6645, 0.3377, 0.7308, 0.2222, 0.6614, 0.3503, 0.6645, 0.4397, 0.6552, 0.4673, 0.7257, 0.3377, 0.7308, 0.4397, 0.6552, 0.505, 0.6067, 0.5684, 0.6584, 0.4673, 0.7257, 0.505, 0.6067, 0.5374, 0.5398, 0.6205, 0.5576, 0.5684, 0.6584, 0.5374, 0.5398, 0.5377, 0.4694, 0.6208, 0.4494, 0.6205, 0.5576, 0.6208, 0.4494, 0.5737, 0.3538, 0.6701, 0.2675, 0.7512, 0.4151, 0.5737, 0.3538, 0.4871, 0.2883, 0.5291, 0.1774, 0.6701, 0.2675, 0.4871, 0.2883, 0.375, 0.2697, 0.3612, 0.1666, 0.5291, 0.1774, 0.375, 0.2697, 0.2617, 0.3105, 0.2081, 0.24, 0.3612, 0.1666, 0.2617, 0.3105, 0.1813, 0.4088, 0.1101, 0.3798, 0.2081, 0.24, 0.1813, 0.4088, 0.1644, 0.5395, 0.09213, 0.5516, 0.1101, 0.3798, 0.1644, 0.5395, 0.2222, 0.6614, 0.1628, 0.7152, 0.09213, 0.5516, 0.2222, 0.6614, 0.3377, 0.7308, 0.3133, 0.823, 0.1628, 0.7152, 0.3377, 0.7308, 0.4673, 0.7257, 0.5012, 0.8331, 0.3133, 0.823, 0.4673, 0.7257, 0.5684, 0.6584, 0.6626, 0.7426, 0.5012, 0.8331, 0.5684, 0.6584, 0.6205, 0.5576, 0.7511, 0.5875, 0.6626, 0.7426, 0.6205, 0.5576, 0.6208, 0.4494, 0.7512, 0.4151, 0.7511, 0.5875, 0.7512, 0.4151, 0.6701, 0.2675, 0.8155, 0.1166, 0.966, 0.3525, 0.6701, 0.2675, 0.5291, 0.1774, 0.5749, 9.827e-05, 0.8155, 0.1166, 0.5291, 0.1774, 0.3612, 0.1666, 0.323, 0.0209, 0.5749, 9.827e-05, 0.3612, 0.1666, 0.2081, 0.24, 0.1258, 0.1527, 0.323, 0.0209, 0.2081, 0.24, 0.1101, 0.3798, 0.01643, 0.348, 0.1258, 0.1527, 0.1101, 0.3798, 0.09213, 0.5516, 9.827e-05, 0.5663, 0.01643, 0.348, 0.09213, 0.5516, 0.1628, 0.7152, 0.07991, 0.7803, 9.827e-05, 0.5663, 0.1628, 0.7152, 0.3133, 0.823, 0.2661, 0.9483, 0.07991, 0.7803, 0.3133, 0.823, 0.5012, 0.8331, 0.5363, 0.9999, 0.2661, 0.9483, 0.5012, 0.8331, 0.6626, 0.7426, 0.8042, 0.8877, 0.5363, 0.9999, 0.6626, 0.7426, 0.7511, 0.5875, 0.966, 0.642, 0.8042, 0.8877, 0.7511, 0.5875, 0.7512, 0.4151, 0.966, 0.3525, 0.966, 0.642])
me_torus.materials.append(mat_walls)
me_torus.materials.append(mat_floor)
me_torus.use_remesh_fix_poles = True
me_torus.use_remesh_preserve_attributes = False
me_torus.use_mirror_vertex_groups = False
me_torus.update()

# ---- objects
ob_point = bpy.data.objects.new('Point', None)
ob_point_001 = bpy.data.objects.new('Point.001', light_point_004)
ob_point_003 = bpy.data.objects.new('Point.003', light_point_009)
ob_point_004 = bpy.data.objects.new('Point.004', None)
ob_point_005 = bpy.data.objects.new('Point.005', light_point_012)
ob_point_006 = bpy.data.objects.new('Point.006', None)
ob_point_007 = bpy.data.objects.new('Point.007', light_point_013)
ob_point_012 = bpy.data.objects.new('Point.012', None)
ob_point_013 = bpy.data.objects.new('Point.013', light_point_017)
ob_torus = bpy.data.objects.new('Torus', me_torus)
ob_point_008 = bpy.data.objects.new('Point.008', None)
ob_point_009 = bpy.data.objects.new('Point.009', light_point_000)
ob_point_010 = bpy.data.objects.new('Point.010', None)
ob_point_011 = bpy.data.objects.new('Point.011', light_point_001)
ob_point_014 = bpy.data.objects.new('Point.014', None)
ob_point_015 = bpy.data.objects.new('Point.015', light_point_002)
ob_point_016 = bpy.data.objects.new('Point.016', light_point_003)
ob_point_017 = bpy.data.objects.new('Point.017', light_point_005)
ob_point_018 = bpy.data.objects.new('Point.018', light_point_006)

# ---- transforms, parenting, visibility, modifiers, constraints
ob_point.location = (34.45, -18.88, 31.54)
ob_point.rotation_mode = 'QUATERNION'
ob_point.rotation_quaternion = (0.5489, 0.8358, 0.01484, 0.0009966)
ob_point.scale = (1.0, 1.0, 1.0)
ob_point.lineart.crease_threshold = 0.0
ob_point_001.parent = ob_point
ob_point_001.location = (0.0, 0.0, 0.0)
ob_point_001.rotation_mode = 'QUATERNION'
ob_point_001.rotation_quaternion = (0.7071, -0.7071, 0.0, 0.0)
ob_point_001.lineart.crease_threshold = 0.0
ob_point_003.location = (1.027, 0.6867, 7.808)
ob_point_003.rotation_mode = 'QUATERNION'
ob_point_003.rotation_quaternion = (0.7071, -0.7071, 0.0, 0.0)
ob_point_003.lineart.crease_threshold = 0.0
ob_point_004.location = (34.5, -21.64, 30.35)
ob_point_004.rotation_mode = 'QUATERNION'
ob_point_004.rotation_quaternion = (0.5489, 0.8358, 0.01484, 0.0009966)
ob_point_004.scale = (1.0, 1.0, 1.0)
ob_point_004.lineart.crease_threshold = 0.0
ob_point_005.parent = ob_point_004
ob_point_005.location = (0.0, 0.0, 0.0)
ob_point_005.rotation_mode = 'QUATERNION'
ob_point_005.rotation_quaternion = (0.7071, -0.7071, 0.0, 0.0)
ob_point_005.lineart.crease_threshold = 0.0
ob_point_006.location = (34.39, -16.13, 32.73)
ob_point_006.rotation_mode = 'QUATERNION'
ob_point_006.rotation_quaternion = (0.5489, 0.8358, 0.01484, 0.0009966)
ob_point_006.scale = (1.0, 1.0, 1.0)
ob_point_006.lineart.crease_threshold = 0.0
ob_point_007.parent = ob_point_006
ob_point_007.location = (0.0, 0.0, 0.0)
ob_point_007.rotation_mode = 'QUATERNION'
ob_point_007.rotation_quaternion = (0.7071, -0.7071, 0.0, 0.0)
ob_point_007.lineart.crease_threshold = 0.0
ob_point_012.location = (-3.832, -0.5241, 33.46)
ob_point_012.rotation_mode = 'QUATERNION'
ob_point_012.rotation_quaternion = (0.7039, 0.7068, -0.06038, 0.03648)
ob_point_012.scale = (1.0, 1.0, 1.0)
ob_point_012.lineart.crease_threshold = 0.0
ob_point_013.parent = ob_point_012
ob_point_013.location = (0.0, 0.0, 0.0)
ob_point_013.rotation_mode = 'QUATERNION'
ob_point_013.rotation_quaternion = (0.7071, -0.7071, 0.0, 0.0)
ob_point_013.lineart.crease_threshold = 0.0
ob_torus.location = (0.5683, -47.55, 18.32)
ob_torus.rotation_euler = (3.142, -0.0, 0.0)
ob_torus.scale = (40.94, 40.94, 40.94)
ob_torus.lineart.crease_threshold = 0.0
ob_point_008.location = (-39.51, -27.32, 32.18)
ob_point_008.rotation_mode = 'QUATERNION'
ob_point_008.rotation_quaternion = (0.5962, 0.7925, -0.1222, 0.03987)
ob_point_008.scale = (1.0, 1.0, 1.0)
ob_point_008.lineart.crease_threshold = 0.0
ob_point_009.parent = ob_point_008
ob_point_009.location = (0.0, 0.0, 0.0)
ob_point_009.rotation_mode = 'QUATERNION'
ob_point_009.rotation_quaternion = (0.7071, -0.7071, 0.0, 0.0)
ob_point_009.lineart.crease_threshold = 0.0
ob_point_010.location = (-39.76, -30.18, 31.32)
ob_point_010.rotation_mode = 'QUATERNION'
ob_point_010.rotation_quaternion = (0.5962, 0.7925, -0.1222, 0.03987)
ob_point_010.scale = (1.0, 1.0, 1.0)
ob_point_010.lineart.crease_threshold = 0.0
ob_point_011.parent = ob_point_010
ob_point_011.location = (0.0, 0.0, 0.0)
ob_point_011.rotation_mode = 'QUATERNION'
ob_point_011.rotation_quaternion = (0.7071, -0.7071, 0.0, 0.0)
ob_point_011.lineart.crease_threshold = 0.0
ob_point_014.location = (-39.26, -24.45, 33.04)
ob_point_014.rotation_mode = 'QUATERNION'
ob_point_014.rotation_quaternion = (0.5962, 0.7925, -0.1222, 0.03987)
ob_point_014.scale = (1.0, 1.0, 1.0)
ob_point_014.lineart.crease_threshold = 0.0
ob_point_015.parent = ob_point_014
ob_point_015.location = (0.0, 0.0, 0.0)
ob_point_015.rotation_mode = 'QUATERNION'
ob_point_015.rotation_quaternion = (0.7071, -0.7071, 0.0, 0.0)
ob_point_015.lineart.crease_threshold = 0.0
ob_point_016.location = (47.58, -22.62, -0.5954)
ob_point_016.rotation_mode = 'QUATERNION'
ob_point_016.rotation_quaternion = (0.7071, -0.7071, 0.0, 0.0)
ob_point_016.lineart.crease_threshold = 0.0
ob_point_017.location = (-50.55, -10.79, 11.17)
ob_point_017.rotation_mode = 'QUATERNION'
ob_point_017.rotation_quaternion = (0.7071, -0.7071, 0.0, 0.0)
ob_point_017.lineart.crease_threshold = 0.0
ob_point_018.location = (1.899, -9.284, 24.46)
ob_point_018.rotation_mode = 'QUATERNION'
ob_point_018.rotation_quaternion = (0.7071, -0.7071, 0.0, 0.0)
ob_point_018.lineart.crease_threshold = 0.0

# ---- collection membership
col_collection.objects.link(ob_point)
col_collection.objects.link(ob_point_001)
col_collection.objects.link(ob_point_003)
col_collection.objects.link(ob_point_004)
col_collection.objects.link(ob_point_005)
col_collection.objects.link(ob_point_006)
col_collection.objects.link(ob_point_007)
col_collection.objects.link(ob_point_012)
col_collection.objects.link(ob_point_013)
col_collection.objects.link(ob_torus)
col_collection.objects.link(ob_point_008)
col_collection.objects.link(ob_point_009)
col_collection.objects.link(ob_point_010)
col_collection.objects.link(ob_point_011)
col_collection.objects.link(ob_point_014)
col_collection.objects.link(ob_point_015)
col_collection.objects.link(ob_point_016)
col_collection.objects.link(ob_point_017)
col_collection.objects.link(ob_point_018)

# ---- scene / render settings (as saved in the file)
scene.frame_start = 1; scene.frame_end = 250; scene.frame_set(1)
scene.render.engine = 'BLENDER_EEVEE_NEXT'
scene.render.resolution_x = 4028
scene.render.resolution_y = 4028
scene.render.film_transparent = True
scene.cycles.use_denoising = False
scene.cycles.samples = 128
scene.cycles.sampling_pattern = 'TABULATED_SOBOL'
scene.cycles.use_adaptive_sampling = False
scene.cycles.use_light_tree = False
scene.eevee.use_gtao = True
scene.view_settings.view_transform = 'Filmic'
bpy.context.view_layer.update()

# ---- added for rendering (the .blend has no active camera): camera
cam_auto = bpy.data.cameras.new('AutoCamera')
cam_auto.lens = 50.0
cam_auto.sensor_width = 36.0
cam_auto.clip_end = 2489.35
ob_auto_camera = bpy.data.objects.new('AutoCamera', cam_auto)
scene.collection.objects.link(ob_auto_camera)
ob_auto_camera.location = (142.412, -184.403, 131.798)
ob_auto_camera.rotation_euler = (1.09748, -7.21219e-08, 0.694738)
scene.camera = ob_auto_camera
bpy.context.view_layer.update()
